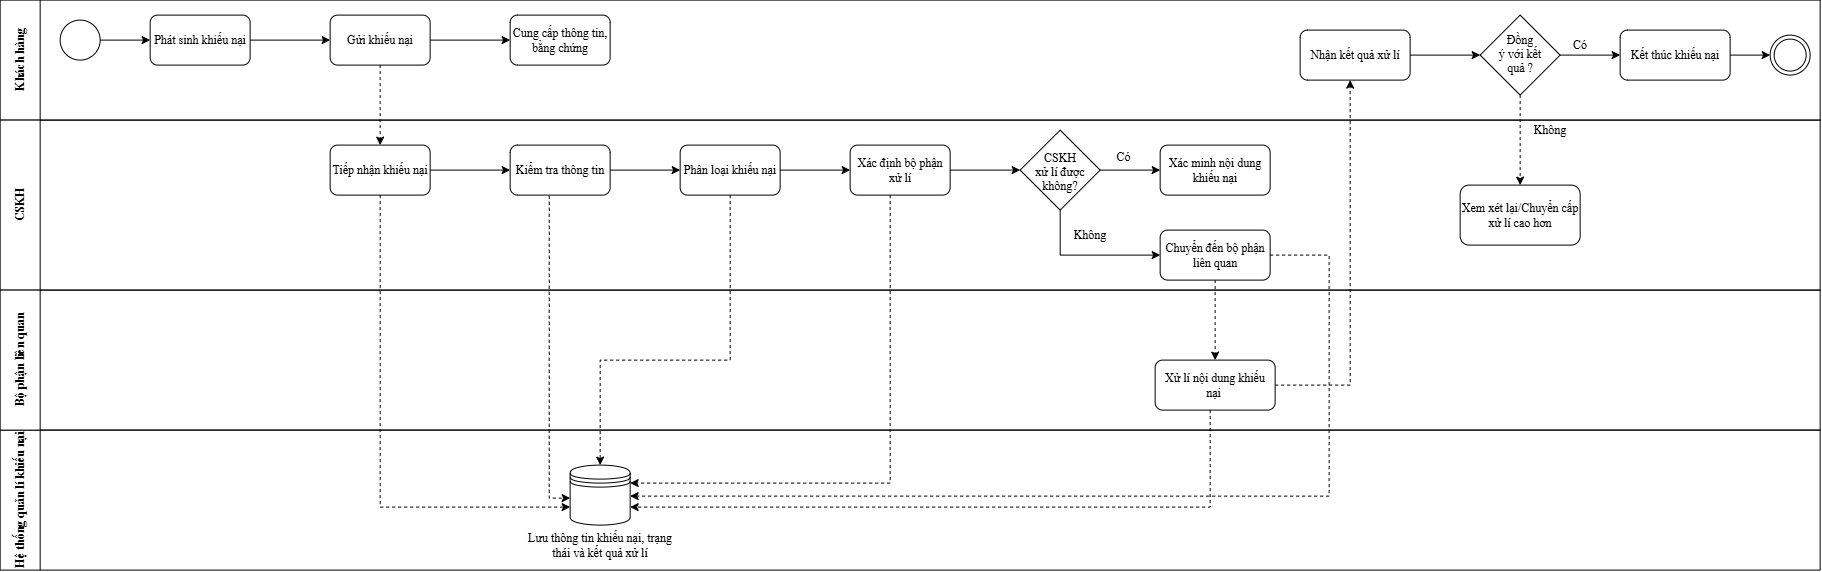

The diagram above was exported from draw.io. Its source (the exported page's mxGraphModel, read from the mxfile embedded in the PNG):
<mxGraphModel dx="541" dy="353" grid="1" gridSize="10" guides="1" tooltips="1" connect="1" arrows="1" fold="1" page="1" pageScale="1" pageWidth="827" pageHeight="1169" math="0" shadow="0">
  <root>
    <mxCell id="0" />
    <mxCell id="1" parent="0" />
    <mxCell id="CYbB4sDbpXbczqkV7Zv1-1" parent="1" style="swimlane;startSize=40;horizontal=0;html=1;whiteSpace=wrap;fontFamily=Times New Roman;" value="Khách hàng" vertex="1">
      <mxGeometry height="120" width="1820" x="130" y="70" as="geometry" />
    </mxCell>
    <mxCell id="CYbB4sDbpXbczqkV7Zv1-7" edge="1" parent="CYbB4sDbpXbczqkV7Zv1-1" source="CYbB4sDbpXbczqkV7Zv1-5" style="edgeStyle=orthogonalEdgeStyle;rounded=0;orthogonalLoop=1;jettySize=auto;html=1;fontFamily=Times New Roman;" target="CYbB4sDbpXbczqkV7Zv1-6" value="">
      <mxGeometry relative="1" as="geometry" />
    </mxCell>
    <mxCell id="CYbB4sDbpXbczqkV7Zv1-5" parent="CYbB4sDbpXbczqkV7Zv1-1" style="ellipse;whiteSpace=wrap;html=1;shapeInside=1;aspect=fixed;fontFamily=Times New Roman;" value="" vertex="1">
      <mxGeometry height="40" width="40" x="60" y="20" as="geometry" />
    </mxCell>
    <mxCell id="nRgdduqiJIpQ43I-Se_V-2" edge="1" parent="CYbB4sDbpXbczqkV7Zv1-1" source="CYbB4sDbpXbczqkV7Zv1-6" style="edgeStyle=orthogonalEdgeStyle;rounded=0;orthogonalLoop=1;jettySize=auto;html=1;fontFamily=Times New Roman;" target="nRgdduqiJIpQ43I-Se_V-1" value="">
      <mxGeometry relative="1" as="geometry" />
    </mxCell>
    <mxCell id="CYbB4sDbpXbczqkV7Zv1-6" parent="CYbB4sDbpXbczqkV7Zv1-1" style="rounded=1;whiteSpace=wrap;html=1;fontFamily=Times New Roman;" value="Phát sinh khiếu nại" vertex="1">
      <mxGeometry height="50" width="100" x="150" y="15" as="geometry" />
    </mxCell>
    <mxCell id="nRgdduqiJIpQ43I-Se_V-4" edge="1" parent="CYbB4sDbpXbczqkV7Zv1-1" source="nRgdduqiJIpQ43I-Se_V-1" style="edgeStyle=orthogonalEdgeStyle;rounded=0;orthogonalLoop=1;jettySize=auto;html=1;fontFamily=Times New Roman;" target="nRgdduqiJIpQ43I-Se_V-3" value="">
      <mxGeometry relative="1" as="geometry" />
    </mxCell>
    <mxCell id="nRgdduqiJIpQ43I-Se_V-1" parent="CYbB4sDbpXbczqkV7Zv1-1" style="rounded=1;whiteSpace=wrap;html=1;fontFamily=Times New Roman;" value="Gửi khiếu nại" vertex="1">
      <mxGeometry height="50" width="100" x="330" y="15" as="geometry" />
    </mxCell>
    <mxCell id="nRgdduqiJIpQ43I-Se_V-3" parent="CYbB4sDbpXbczqkV7Zv1-1" style="rounded=1;whiteSpace=wrap;html=1;fontFamily=Times New Roman;" value="Cung cấp thông tin, bằng chứng" vertex="1">
      <mxGeometry height="50" width="100" x="510" y="15" as="geometry" />
    </mxCell>
    <mxCell id="nRgdduqiJIpQ43I-Se_V-35" parent="CYbB4sDbpXbczqkV7Zv1-1" style="rounded=1;whiteSpace=wrap;html=1;fontFamily=Times New Roman;" value="Nhận kết quả xử lí" vertex="1">
      <mxGeometry height="50" width="110" x="1300" y="30" as="geometry" />
    </mxCell>
    <mxCell id="CYbB4sDbpXbczqkV7Zv1-2" parent="1" style="swimlane;startSize=40;horizontal=0;html=1;whiteSpace=wrap;fontFamily=Times New Roman;" value="CSKH" vertex="1">
      <mxGeometry height="170" width="1820" x="130" y="190" as="geometry" />
    </mxCell>
    <mxCell id="nRgdduqiJIpQ43I-Se_V-8" edge="1" parent="CYbB4sDbpXbczqkV7Zv1-2" source="nRgdduqiJIpQ43I-Se_V-5" style="edgeStyle=orthogonalEdgeStyle;rounded=0;orthogonalLoop=1;jettySize=auto;html=1;fontFamily=Times New Roman;" target="nRgdduqiJIpQ43I-Se_V-7" value="">
      <mxGeometry relative="1" as="geometry" />
    </mxCell>
    <mxCell id="nRgdduqiJIpQ43I-Se_V-5" parent="CYbB4sDbpXbczqkV7Zv1-2" style="rounded=1;whiteSpace=wrap;html=1;fontFamily=Times New Roman;" value="Tiếp nhận khiếu nại" vertex="1">
      <mxGeometry height="50" width="100" x="330" y="25" as="geometry" />
    </mxCell>
    <mxCell id="nRgdduqiJIpQ43I-Se_V-10" edge="1" parent="CYbB4sDbpXbczqkV7Zv1-2" source="nRgdduqiJIpQ43I-Se_V-7" style="edgeStyle=orthogonalEdgeStyle;rounded=0;orthogonalLoop=1;jettySize=auto;html=1;fontFamily=Times New Roman;" target="nRgdduqiJIpQ43I-Se_V-9" value="">
      <mxGeometry relative="1" as="geometry" />
    </mxCell>
    <mxCell id="nRgdduqiJIpQ43I-Se_V-7" parent="CYbB4sDbpXbczqkV7Zv1-2" style="rounded=1;whiteSpace=wrap;html=1;fontFamily=Times New Roman;" value="Kiểm tra thông tin" vertex="1">
      <mxGeometry height="50" width="100" x="510" y="25" as="geometry" />
    </mxCell>
    <mxCell id="nRgdduqiJIpQ43I-Se_V-9" parent="CYbB4sDbpXbczqkV7Zv1-2" style="rounded=1;whiteSpace=wrap;html=1;fontFamily=Times New Roman;" value="Phân loại khiếu nại" vertex="1">
      <mxGeometry height="50" width="100" x="680" y="25" as="geometry" />
    </mxCell>
    <mxCell id="nRgdduqiJIpQ43I-Se_V-11" parent="CYbB4sDbpXbczqkV7Zv1-2" style="rounded=1;whiteSpace=wrap;html=1;fontFamily=Times New Roman;" value="Xác định bộ phận xử lí" vertex="1">
      <mxGeometry height="50" width="100" x="850" y="25" as="geometry" />
    </mxCell>
    <mxCell id="nRgdduqiJIpQ43I-Se_V-12" edge="1" parent="CYbB4sDbpXbczqkV7Zv1-2" source="nRgdduqiJIpQ43I-Se_V-9" style="edgeStyle=orthogonalEdgeStyle;rounded=0;orthogonalLoop=1;jettySize=auto;html=1;fontFamily=Times New Roman;" target="nRgdduqiJIpQ43I-Se_V-11" value="">
      <mxGeometry relative="1" as="geometry" />
    </mxCell>
    <mxCell id="CYbB4sDbpXbczqkV7Zv1-4" parent="1" style="swimlane;startSize=40;horizontal=0;html=1;whiteSpace=wrap;fontFamily=Times New Roman;" value="Hệ thống quản lí khiếu nại" vertex="1">
      <mxGeometry height="140" width="1820" x="130" y="500" as="geometry" />
    </mxCell>
    <mxCell id="nRgdduqiJIpQ43I-Se_V-13" parent="CYbB4sDbpXbczqkV7Zv1-4" style="shape=datastore;whiteSpace=wrap;html=1;fontFamily=Times New Roman;" value="" vertex="1">
      <mxGeometry height="60" width="60" x="570" y="35" as="geometry" />
    </mxCell>
    <mxCell id="nRgdduqiJIpQ43I-Se_V-15" edge="1" parent="CYbB4sDbpXbczqkV7Zv1-4" source="nRgdduqiJIpQ43I-Se_V-7" style="edgeStyle=orthogonalEdgeStyle;rounded=0;orthogonalLoop=1;jettySize=auto;html=1;entryX=0;entryY=0.3;entryDx=0;entryDy=0;exitX=0.391;exitY=1.013;exitDx=0;exitDy=0;exitPerimeter=0;dashed=1;fontFamily=Times New Roman;">
      <mxGeometry relative="1" as="geometry">
        <Array as="points">
          <mxPoint x="549.11" y="68" />
        </Array>
        <mxPoint x="550" y="-220" as="sourcePoint" />
        <mxPoint x="570" y="68.00000000000011" as="targetPoint" />
      </mxGeometry>
    </mxCell>
    <mxCell id="nRgdduqiJIpQ43I-Se_V-33" edge="1" parent="CYbB4sDbpXbczqkV7Zv1-4" source="nRgdduqiJIpQ43I-Se_V-27" style="edgeStyle=orthogonalEdgeStyle;rounded=0;orthogonalLoop=1;jettySize=auto;html=1;entryX=0.85;entryY=0.05;entryDx=0;entryDy=0;entryPerimeter=0;dashed=1;exitX=1;exitY=0.5;exitDx=0;exitDy=0;fontFamily=Times New Roman;">
      <mxGeometry relative="1" as="geometry">
        <Array as="points">
          <mxPoint x="1329" y="-175" />
          <mxPoint x="1329" y="66" />
        </Array>
        <mxPoint x="1279" y="-147" as="sourcePoint" />
        <mxPoint x="630" y="66" as="targetPoint" />
      </mxGeometry>
    </mxCell>
    <mxCell id="nRgdduqiJIpQ43I-Se_V-45" parent="CYbB4sDbpXbczqkV7Zv1-4" style="text;html=1;whiteSpace=wrap;strokeColor=none;fillColor=none;align=center;verticalAlign=middle;rounded=0;fontFamily=Times New Roman;" value="Lưu thông tin khiếu nại, trạng thái và kết quả xử lí" vertex="1">
      <mxGeometry height="30" width="160" x="520" y="100" as="geometry" />
    </mxCell>
    <mxCell id="nRgdduqiJIpQ43I-Se_V-6" edge="1" parent="1" source="nRgdduqiJIpQ43I-Se_V-1" style="edgeStyle=orthogonalEdgeStyle;rounded=0;orthogonalLoop=1;jettySize=auto;html=1;dashed=1;fontFamily=Times New Roman;" target="nRgdduqiJIpQ43I-Se_V-5" value="">
      <mxGeometry relative="1" as="geometry" />
    </mxCell>
    <mxCell id="CYbB4sDbpXbczqkV7Zv1-3" parent="1" style="swimlane;startSize=40;horizontal=0;html=1;whiteSpace=wrap;fontFamily=Times New Roman;" value="Bộ phận liên quan" vertex="1">
      <mxGeometry height="140" width="1820" x="130" y="360" as="geometry" />
    </mxCell>
    <mxCell id="nRgdduqiJIpQ43I-Se_V-34" edge="1" parent="CYbB4sDbpXbczqkV7Zv1-3" source="nRgdduqiJIpQ43I-Se_V-30" style="edgeStyle=orthogonalEdgeStyle;rounded=0;orthogonalLoop=1;jettySize=auto;html=1;exitX=1;exitY=0.5;exitDx=0;exitDy=0;dashed=1;fontFamily=Times New Roman;">
      <mxGeometry relative="1" as="geometry">
        <mxPoint x="1350" y="-210" as="targetPoint" />
      </mxGeometry>
    </mxCell>
    <mxCell id="nRgdduqiJIpQ43I-Se_V-30" parent="CYbB4sDbpXbczqkV7Zv1-3" style="rounded=1;whiteSpace=wrap;html=1;fontFamily=Times New Roman;" value="Xử lí nội dung khiếu nại&amp;nbsp;" vertex="1">
      <mxGeometry height="50" width="120" x="1155" y="70" as="geometry" />
    </mxCell>
    <mxCell id="nRgdduqiJIpQ43I-Se_V-16" edge="1" parent="1" source="nRgdduqiJIpQ43I-Se_V-5" style="edgeStyle=orthogonalEdgeStyle;rounded=0;orthogonalLoop=1;jettySize=auto;html=1;entryX=0;entryY=0.7;entryDx=0;entryDy=0;dashed=1;fontFamily=Times New Roman;" target="nRgdduqiJIpQ43I-Se_V-13">
      <mxGeometry relative="1" as="geometry">
        <Array as="points">
          <mxPoint x="510" y="577" />
        </Array>
      </mxGeometry>
    </mxCell>
    <mxCell id="nRgdduqiJIpQ43I-Se_V-19" edge="1" parent="1" source="nRgdduqiJIpQ43I-Se_V-9" style="edgeStyle=orthogonalEdgeStyle;rounded=0;orthogonalLoop=1;jettySize=auto;html=1;entryX=0.5;entryY=0;entryDx=0;entryDy=0;dashed=1;fontFamily=Times New Roman;" target="nRgdduqiJIpQ43I-Se_V-13">
      <mxGeometry relative="1" as="geometry">
        <Array as="points">
          <mxPoint x="860" y="430" />
          <mxPoint x="730" y="430" />
        </Array>
      </mxGeometry>
    </mxCell>
    <mxCell id="nRgdduqiJIpQ43I-Se_V-20" edge="1" parent="1" source="nRgdduqiJIpQ43I-Se_V-11" style="edgeStyle=orthogonalEdgeStyle;rounded=0;orthogonalLoop=1;jettySize=auto;html=1;entryX=1;entryY=0.3;entryDx=0;entryDy=0;dashed=1;fontFamily=Times New Roman;" target="nRgdduqiJIpQ43I-Se_V-13">
      <mxGeometry relative="1" as="geometry">
        <Array as="points">
          <mxPoint x="1020" y="553" />
        </Array>
      </mxGeometry>
    </mxCell>
    <mxCell id="nRgdduqiJIpQ43I-Se_V-24" edge="1" parent="1" source="nRgdduqiJIpQ43I-Se_V-21" style="edgeStyle=orthogonalEdgeStyle;rounded=0;orthogonalLoop=1;jettySize=auto;html=1;fontFamily=Times New Roman;" target="nRgdduqiJIpQ43I-Se_V-23" value="">
      <mxGeometry relative="1" as="geometry" />
    </mxCell>
    <mxCell id="nRgdduqiJIpQ43I-Se_V-28" edge="1" parent="1" source="nRgdduqiJIpQ43I-Se_V-21" style="edgeStyle=orthogonalEdgeStyle;rounded=0;orthogonalLoop=1;jettySize=auto;html=1;entryX=0;entryY=0.5;entryDx=0;entryDy=0;fontFamily=Times New Roman;" target="nRgdduqiJIpQ43I-Se_V-27">
      <mxGeometry relative="1" as="geometry">
        <Array as="points">
          <mxPoint x="1190" y="325" />
        </Array>
      </mxGeometry>
    </mxCell>
    <mxCell id="nRgdduqiJIpQ43I-Se_V-21" parent="1" style="rhombus;whiteSpace=wrap;html=1;shapeInside=1;fontFamily=Times New Roman;" value="CSKH xử lí được không?" vertex="1">
      <mxGeometry height="80" width="80" x="1150" y="200" as="geometry" />
    </mxCell>
    <mxCell id="nRgdduqiJIpQ43I-Se_V-22" edge="1" parent="1" source="nRgdduqiJIpQ43I-Se_V-11" style="edgeStyle=orthogonalEdgeStyle;rounded=0;orthogonalLoop=1;jettySize=auto;html=1;fontFamily=Times New Roman;" target="nRgdduqiJIpQ43I-Se_V-21">
      <mxGeometry relative="1" as="geometry" />
    </mxCell>
    <mxCell id="nRgdduqiJIpQ43I-Se_V-23" parent="1" style="rounded=1;whiteSpace=wrap;html=1;fontFamily=Times New Roman;" value="Xác minh nội dung khiếu nại" vertex="1">
      <mxGeometry height="50" width="110" x="1290" y="215" as="geometry" />
    </mxCell>
    <mxCell id="nRgdduqiJIpQ43I-Se_V-25" parent="1" style="text;html=1;whiteSpace=wrap;strokeColor=none;fillColor=none;align=center;verticalAlign=middle;rounded=0;fontFamily=Times New Roman;" value="Có" vertex="1">
      <mxGeometry height="25" width="53" x="1227" y="215" as="geometry" />
    </mxCell>
    <mxCell id="nRgdduqiJIpQ43I-Se_V-31" edge="1" parent="1" source="nRgdduqiJIpQ43I-Se_V-27" style="edgeStyle=orthogonalEdgeStyle;rounded=0;orthogonalLoop=1;jettySize=auto;html=1;dashed=1;fontFamily=Times New Roman;" target="nRgdduqiJIpQ43I-Se_V-30" value="">
      <mxGeometry relative="1" as="geometry" />
    </mxCell>
    <mxCell id="nRgdduqiJIpQ43I-Se_V-27" parent="1" style="rounded=1;whiteSpace=wrap;html=1;fontFamily=Times New Roman;" value="Chuyển đến bộ phận liên quan" vertex="1">
      <mxGeometry height="50" width="110" x="1290" y="300" as="geometry" />
    </mxCell>
    <mxCell id="nRgdduqiJIpQ43I-Se_V-29" parent="1" style="text;html=1;whiteSpace=wrap;strokeColor=none;fillColor=none;align=center;verticalAlign=middle;rounded=0;fontFamily=Times New Roman;" value="Không" vertex="1">
      <mxGeometry height="30" width="60" x="1190" y="290" as="geometry" />
    </mxCell>
    <mxCell id="nRgdduqiJIpQ43I-Se_V-32" edge="1" parent="1" source="nRgdduqiJIpQ43I-Se_V-30" style="edgeStyle=orthogonalEdgeStyle;rounded=0;orthogonalLoop=1;jettySize=auto;html=1;entryX=1;entryY=0.7;entryDx=0;entryDy=0;dashed=1;fontFamily=Times New Roman;" target="nRgdduqiJIpQ43I-Se_V-13">
      <mxGeometry relative="1" as="geometry">
        <Array as="points">
          <mxPoint x="1340" y="577" />
        </Array>
      </mxGeometry>
    </mxCell>
    <mxCell id="nRgdduqiJIpQ43I-Se_V-39" edge="1" parent="1" source="nRgdduqiJIpQ43I-Se_V-36" style="edgeStyle=orthogonalEdgeStyle;rounded=0;orthogonalLoop=1;jettySize=auto;html=1;fontFamily=Times New Roman;" value="">
      <mxGeometry relative="1" as="geometry">
        <mxPoint x="1750" y="125" as="targetPoint" />
      </mxGeometry>
    </mxCell>
    <mxCell id="nRgdduqiJIpQ43I-Se_V-43" edge="1" parent="1" source="nRgdduqiJIpQ43I-Se_V-36" style="edgeStyle=orthogonalEdgeStyle;rounded=0;orthogonalLoop=1;jettySize=auto;html=1;dashed=1;fontFamily=Times New Roman;" target="nRgdduqiJIpQ43I-Se_V-42" value="">
      <mxGeometry relative="1" as="geometry" />
    </mxCell>
    <mxCell id="nRgdduqiJIpQ43I-Se_V-36" parent="1" style="rhombus;whiteSpace=wrap;html=1;shapeInside=1;fontFamily=Times New Roman;" value="Đồng ý với kết quả ?" vertex="1">
      <mxGeometry height="80" width="80" x="1610" y="85" as="geometry" />
    </mxCell>
    <mxCell id="nRgdduqiJIpQ43I-Se_V-37" edge="1" parent="1" source="nRgdduqiJIpQ43I-Se_V-35" style="edgeStyle=orthogonalEdgeStyle;rounded=0;orthogonalLoop=1;jettySize=auto;html=1;fontFamily=Times New Roman;" target="nRgdduqiJIpQ43I-Se_V-36" value="">
      <mxGeometry relative="1" as="geometry" />
    </mxCell>
    <mxCell id="nRgdduqiJIpQ43I-Se_V-40" parent="1" style="text;html=1;whiteSpace=wrap;strokeColor=none;fillColor=none;align=center;verticalAlign=middle;rounded=0;fontFamily=Times New Roman;" value="Có" vertex="1">
      <mxGeometry height="30" width="60" x="1680" y="100" as="geometry" />
    </mxCell>
    <mxCell id="FNVT_XN8Q4sln0dO746M-2" edge="1" parent="1" source="nRgdduqiJIpQ43I-Se_V-41" style="edgeStyle=orthogonalEdgeStyle;rounded=0;orthogonalLoop=1;jettySize=auto;html=1;entryX=0;entryY=0.5;entryDx=0;entryDy=0;" target="FNVT_XN8Q4sln0dO746M-1">
      <mxGeometry relative="1" as="geometry" />
    </mxCell>
    <mxCell id="nRgdduqiJIpQ43I-Se_V-41" parent="1" style="rounded=1;whiteSpace=wrap;html=1;fontFamily=Times New Roman;" value="Kết thúc khiếu nại" vertex="1">
      <mxGeometry height="50" width="110" x="1750" y="100" as="geometry" />
    </mxCell>
    <mxCell id="nRgdduqiJIpQ43I-Se_V-42" parent="1" style="rounded=1;whiteSpace=wrap;html=1;fontFamily=Times New Roman;" value="Xem xét lại/Chuyển cấp xử lí cao hơn" vertex="1">
      <mxGeometry height="60" width="120" x="1590" y="255" as="geometry" />
    </mxCell>
    <mxCell id="nRgdduqiJIpQ43I-Se_V-44" parent="1" style="text;html=1;whiteSpace=wrap;strokeColor=none;fillColor=none;align=center;verticalAlign=middle;rounded=0;fontFamily=Times New Roman;" value="Không" vertex="1">
      <mxGeometry height="30" width="60" x="1650" y="185" as="geometry" />
    </mxCell>
    <mxCell id="FNVT_XN8Q4sln0dO746M-1" parent="1" style="ellipse;shape=doubleEllipse;whiteSpace=wrap;html=1;aspect=fixed;" value="" vertex="1">
      <mxGeometry height="40" width="40" x="1900" y="105" as="geometry" />
    </mxCell>
  </root>
</mxGraphModel>